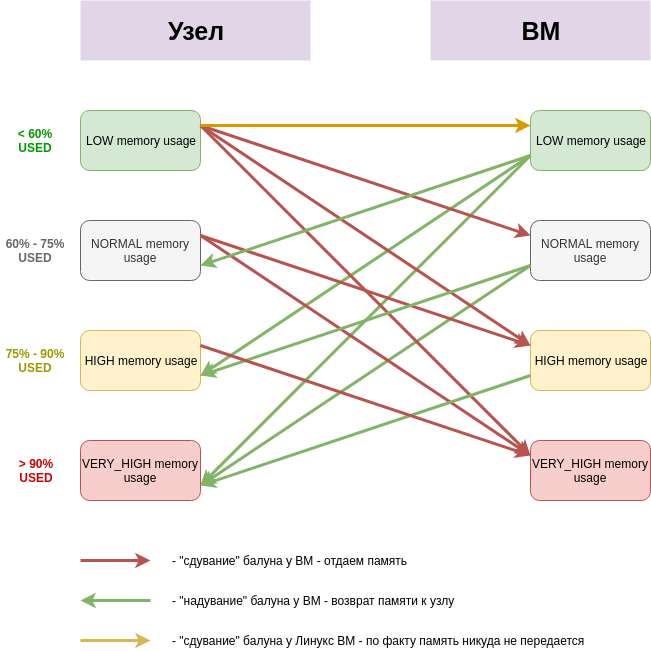

The diagram above was exported from draw.io. Its source (the exported page's mxGraphModel, read from the mxfile embedded in the PNG):
<mxGraphModel dx="768" dy="731" grid="1" gridSize="10" guides="1" tooltips="1" connect="1" arrows="1" fold="1" page="1" pageScale="1" pageWidth="827" pageHeight="1169" math="0" shadow="0">
  <root>
    <mxCell id="0" />
    <mxCell id="1" parent="0" />
    <mxCell id="sGt83Fj02BaNjjuYCd6j-1" value="&lt;b&gt;&lt;font style=&quot;font-size: 25px&quot;&gt;Узел&lt;/font&gt;&lt;/b&gt;" style="rounded=0;whiteSpace=wrap;html=1;fillColor=#e1d5e7;strokeColor=none;" vertex="1" parent="1">
      <mxGeometry x="90" y="20" width="230" height="60" as="geometry" />
    </mxCell>
    <mxCell id="sGt83Fj02BaNjjuYCd6j-2" value="&lt;b&gt;&lt;font style=&quot;font-size: 25px&quot;&gt;ВМ&lt;/font&gt;&lt;/b&gt;" style="rounded=0;whiteSpace=wrap;html=1;fillColor=#e1d5e7;strokeColor=none;" vertex="1" parent="1">
      <mxGeometry x="440" y="20" width="220" height="60" as="geometry" />
    </mxCell>
    <mxCell id="sGt83Fj02BaNjjuYCd6j-3" value="LOW memory usage" style="rounded=1;whiteSpace=wrap;html=1;fillColor=#d5e8d4;strokeColor=#82b366;" vertex="1" parent="1">
      <mxGeometry x="90" y="130" width="120" height="60" as="geometry" />
    </mxCell>
    <mxCell id="sGt83Fj02BaNjjuYCd6j-4" value="NORMAL memory usage" style="rounded=1;whiteSpace=wrap;html=1;fillColor=#f5f5f5;strokeColor=#666666;fontColor=#333333;" vertex="1" parent="1">
      <mxGeometry x="90" y="240" width="120" height="60" as="geometry" />
    </mxCell>
    <mxCell id="sGt83Fj02BaNjjuYCd6j-5" value="HIGH memory usage" style="rounded=1;whiteSpace=wrap;html=1;fillColor=#fff2cc;strokeColor=#d6b656;" vertex="1" parent="1">
      <mxGeometry x="90" y="350" width="120" height="60" as="geometry" />
    </mxCell>
    <mxCell id="sGt83Fj02BaNjjuYCd6j-6" value="VERY_HIGH memory usage" style="rounded=1;whiteSpace=wrap;html=1;fillColor=#f8cecc;strokeColor=#b85450;" vertex="1" parent="1">
      <mxGeometry x="90" y="460" width="120" height="60" as="geometry" />
    </mxCell>
    <mxCell id="sGt83Fj02BaNjjuYCd6j-7" value="LOW memory usage" style="rounded=1;whiteSpace=wrap;html=1;fillColor=#d5e8d4;strokeColor=#82b366;" vertex="1" parent="1">
      <mxGeometry x="540" y="130" width="120" height="60" as="geometry" />
    </mxCell>
    <mxCell id="sGt83Fj02BaNjjuYCd6j-8" value="NORMAL memory usage" style="rounded=1;whiteSpace=wrap;html=1;fillColor=#f5f5f5;strokeColor=#666666;fontColor=#333333;" vertex="1" parent="1">
      <mxGeometry x="540" y="240" width="120" height="60" as="geometry" />
    </mxCell>
    <mxCell id="sGt83Fj02BaNjjuYCd6j-9" value="HIGH memory usage" style="rounded=1;whiteSpace=wrap;html=1;fillColor=#fff2cc;strokeColor=#d6b656;" vertex="1" parent="1">
      <mxGeometry x="540" y="350" width="120" height="60" as="geometry" />
    </mxCell>
    <mxCell id="sGt83Fj02BaNjjuYCd6j-10" value="VERY_HIGH memory usage" style="rounded=1;whiteSpace=wrap;html=1;fillColor=#f8cecc;strokeColor=#b85450;" vertex="1" parent="1">
      <mxGeometry x="540" y="460" width="120" height="60" as="geometry" />
    </mxCell>
    <mxCell id="sGt83Fj02BaNjjuYCd6j-15" value="" style="endArrow=classic;html=1;strokeWidth=3;exitX=0;exitY=0.75;exitDx=0;exitDy=0;entryX=1;entryY=0.75;entryDx=0;entryDy=0;fillColor=#d5e8d4;strokeColor=#82b366;" edge="1" parent="1" source="sGt83Fj02BaNjjuYCd6j-7" target="sGt83Fj02BaNjjuYCd6j-5">
      <mxGeometry width="50" height="50" relative="1" as="geometry">
        <mxPoint x="220" y="170" as="sourcePoint" />
        <mxPoint x="550" y="170" as="targetPoint" />
      </mxGeometry>
    </mxCell>
    <mxCell id="sGt83Fj02BaNjjuYCd6j-16" value="" style="endArrow=classic;html=1;strokeWidth=3;entryX=1;entryY=0.75;entryDx=0;entryDy=0;exitX=0;exitY=0.75;exitDx=0;exitDy=0;fillColor=#d5e8d4;strokeColor=#82b366;" edge="1" parent="1" source="sGt83Fj02BaNjjuYCd6j-7" target="sGt83Fj02BaNjjuYCd6j-6">
      <mxGeometry width="50" height="50" relative="1" as="geometry">
        <mxPoint x="530" y="220" as="sourcePoint" />
        <mxPoint x="220" y="375" as="targetPoint" />
      </mxGeometry>
    </mxCell>
    <mxCell id="sGt83Fj02BaNjjuYCd6j-17" value="" style="endArrow=classic;html=1;strokeWidth=3;exitX=0;exitY=0.75;exitDx=0;exitDy=0;fillColor=#d5e8d4;strokeColor=#82b366;entryX=1;entryY=0.75;entryDx=0;entryDy=0;" edge="1" parent="1" source="sGt83Fj02BaNjjuYCd6j-8" target="sGt83Fj02BaNjjuYCd6j-6">
      <mxGeometry width="50" height="50" relative="1" as="geometry">
        <mxPoint x="550" y="185" as="sourcePoint" />
        <mxPoint x="250" y="490" as="targetPoint" />
      </mxGeometry>
    </mxCell>
    <mxCell id="sGt83Fj02BaNjjuYCd6j-18" value="" style="endArrow=classic;html=1;strokeWidth=3;exitX=1;exitY=0.25;exitDx=0;exitDy=0;entryX=0;entryY=0.25;entryDx=0;entryDy=0;fillColor=#f8cecc;strokeColor=#b85450;" edge="1" parent="1" source="sGt83Fj02BaNjjuYCd6j-3" target="sGt83Fj02BaNjjuYCd6j-9">
      <mxGeometry width="50" height="50" relative="1" as="geometry">
        <mxPoint x="220" y="185" as="sourcePoint" />
        <mxPoint x="550" y="155" as="targetPoint" />
      </mxGeometry>
    </mxCell>
    <mxCell id="sGt83Fj02BaNjjuYCd6j-19" value="" style="endArrow=classic;html=1;strokeWidth=3;exitX=1;exitY=0.25;exitDx=0;exitDy=0;entryX=0;entryY=0.25;entryDx=0;entryDy=0;fillColor=#f8cecc;strokeColor=#b85450;" edge="1" parent="1" source="sGt83Fj02BaNjjuYCd6j-4" target="sGt83Fj02BaNjjuYCd6j-9">
      <mxGeometry width="50" height="50" relative="1" as="geometry">
        <mxPoint x="220" y="185" as="sourcePoint" />
        <mxPoint x="480" y="390" as="targetPoint" />
      </mxGeometry>
    </mxCell>
    <mxCell id="sGt83Fj02BaNjjuYCd6j-20" value="" style="endArrow=classic;html=1;strokeWidth=3;entryX=0;entryY=0.25;entryDx=0;entryDy=0;exitX=1;exitY=0.25;exitDx=0;exitDy=0;fillColor=#f8cecc;strokeColor=#b85450;" edge="1" parent="1" source="sGt83Fj02BaNjjuYCd6j-3" target="sGt83Fj02BaNjjuYCd6j-10">
      <mxGeometry width="50" height="50" relative="1" as="geometry">
        <mxPoint x="220" y="210" as="sourcePoint" />
        <mxPoint x="550" y="375" as="targetPoint" />
      </mxGeometry>
    </mxCell>
    <mxCell id="sGt83Fj02BaNjjuYCd6j-21" value="" style="endArrow=classic;html=1;strokeWidth=3;exitX=1;exitY=0.25;exitDx=0;exitDy=0;entryX=0;entryY=0.25;entryDx=0;entryDy=0;fillColor=#f8cecc;strokeColor=#b85450;" edge="1" parent="1" source="sGt83Fj02BaNjjuYCd6j-4" target="sGt83Fj02BaNjjuYCd6j-10">
      <mxGeometry width="50" height="50" relative="1" as="geometry">
        <mxPoint x="240" y="240" as="sourcePoint" />
        <mxPoint x="490" y="485" as="targetPoint" />
      </mxGeometry>
    </mxCell>
    <mxCell id="sGt83Fj02BaNjjuYCd6j-22" value="" style="endArrow=classic;html=1;strokeWidth=3;entryX=0;entryY=0.25;entryDx=0;entryDy=0;fillColor=#f8cecc;strokeColor=#b85450;exitX=1;exitY=0.25;exitDx=0;exitDy=0;comic=0;shadow=0;" edge="1" parent="1" source="sGt83Fj02BaNjjuYCd6j-3" target="sGt83Fj02BaNjjuYCd6j-8">
      <mxGeometry width="50" height="50" relative="1" as="geometry">
        <mxPoint x="280" y="185" as="sourcePoint" />
        <mxPoint x="550" y="375" as="targetPoint" />
      </mxGeometry>
    </mxCell>
    <mxCell id="sGt83Fj02BaNjjuYCd6j-23" value="" style="endArrow=classic;html=1;strokeWidth=3;exitX=0;exitY=0.75;exitDx=0;exitDy=0;fillColor=#d5e8d4;strokeColor=#82b366;entryX=1;entryY=0.75;entryDx=0;entryDy=0;" edge="1" parent="1" source="sGt83Fj02BaNjjuYCd6j-8" target="sGt83Fj02BaNjjuYCd6j-5">
      <mxGeometry width="50" height="50" relative="1" as="geometry">
        <mxPoint x="550" y="295" as="sourcePoint" />
        <mxPoint x="220" y="515" as="targetPoint" />
      </mxGeometry>
    </mxCell>
    <mxCell id="sGt83Fj02BaNjjuYCd6j-24" value="" style="endArrow=classic;html=1;strokeWidth=3;exitX=0;exitY=0.75;exitDx=0;exitDy=0;fillColor=#d5e8d4;strokeColor=#82b366;entryX=1;entryY=0.75;entryDx=0;entryDy=0;" edge="1" parent="1" source="sGt83Fj02BaNjjuYCd6j-9" target="sGt83Fj02BaNjjuYCd6j-6">
      <mxGeometry width="50" height="50" relative="1" as="geometry">
        <mxPoint x="550" y="295" as="sourcePoint" />
        <mxPoint x="220" y="515" as="targetPoint" />
      </mxGeometry>
    </mxCell>
    <mxCell id="sGt83Fj02BaNjjuYCd6j-25" value="" style="endArrow=classic;html=1;strokeWidth=3;exitX=1;exitY=0.25;exitDx=0;exitDy=0;fillColor=#f8cecc;strokeColor=#b85450;" edge="1" parent="1">
      <mxGeometry width="50" height="50" relative="1" as="geometry">
        <mxPoint x="90" y="580" as="sourcePoint" />
        <mxPoint x="160" y="580" as="targetPoint" />
      </mxGeometry>
    </mxCell>
    <mxCell id="sGt83Fj02BaNjjuYCd6j-26" value="" style="endArrow=classic;html=1;strokeWidth=3;entryX=1;entryY=0.75;entryDx=0;entryDy=0;fillColor=#d5e8d4;strokeColor=#82b366;" edge="1" parent="1">
      <mxGeometry width="50" height="50" relative="1" as="geometry">
        <mxPoint x="160" y="620" as="sourcePoint" />
        <mxPoint x="90" y="620" as="targetPoint" />
      </mxGeometry>
    </mxCell>
    <mxCell id="sGt83Fj02BaNjjuYCd6j-27" value="- &quot;сдувание&quot; балуна у ВМ - отдаем память" style="text;html=1;strokeColor=none;fillColor=none;align=left;verticalAlign=middle;whiteSpace=wrap;rounded=0;" vertex="1" parent="1">
      <mxGeometry x="180" y="570" width="270" height="20" as="geometry" />
    </mxCell>
    <mxCell id="sGt83Fj02BaNjjuYCd6j-28" value="- &quot;надувание&quot; балуна у ВМ - возврат памяти к узлу" style="text;html=1;strokeColor=none;fillColor=none;align=left;verticalAlign=middle;whiteSpace=wrap;rounded=0;" vertex="1" parent="1">
      <mxGeometry x="180" y="610" width="300" height="20" as="geometry" />
    </mxCell>
    <mxCell id="sGt83Fj02BaNjjuYCd6j-29" value="" style="endArrow=classic;html=1;strokeWidth=3;entryX=1;entryY=0.75;entryDx=0;entryDy=0;fillColor=#d5e8d4;strokeColor=#82b366;exitX=0;exitY=0.75;exitDx=0;exitDy=0;" edge="1" parent="1" source="sGt83Fj02BaNjjuYCd6j-7" target="sGt83Fj02BaNjjuYCd6j-4">
      <mxGeometry width="50" height="50" relative="1" as="geometry">
        <mxPoint x="500" y="180" as="sourcePoint" />
        <mxPoint x="220" y="405" as="targetPoint" />
      </mxGeometry>
    </mxCell>
    <mxCell id="sGt83Fj02BaNjjuYCd6j-32" value="" style="endArrow=classic;html=1;strokeWidth=3;exitX=1;exitY=0.25;exitDx=0;exitDy=0;fillColor=#f8cecc;strokeColor=#b85450;entryX=0;entryY=0.25;entryDx=0;entryDy=0;" edge="1" parent="1" source="sGt83Fj02BaNjjuYCd6j-5" target="sGt83Fj02BaNjjuYCd6j-10">
      <mxGeometry width="50" height="50" relative="1" as="geometry">
        <mxPoint x="220" y="265" as="sourcePoint" />
        <mxPoint x="460" y="485" as="targetPoint" />
      </mxGeometry>
    </mxCell>
    <mxCell id="sGt83Fj02BaNjjuYCd6j-33" value="&amp;gt; 90%&lt;br&gt;USED" style="text;html=1;strokeColor=none;fillColor=none;align=center;verticalAlign=middle;whiteSpace=wrap;rounded=0;fontStyle=1;fontColor=#CC0000;" vertex="1" parent="1">
      <mxGeometry x="15" y="480" width="60" height="20" as="geometry" />
    </mxCell>
    <mxCell id="sGt83Fj02BaNjjuYCd6j-34" value="75% - 90% USED" style="text;html=1;strokeColor=none;fillColor=none;align=center;verticalAlign=middle;whiteSpace=wrap;rounded=0;fontStyle=1;fontColor=#999900;" vertex="1" parent="1">
      <mxGeometry x="10" y="370" width="70" height="20" as="geometry" />
    </mxCell>
    <mxCell id="sGt83Fj02BaNjjuYCd6j-35" value="60% - 75% USED" style="text;html=1;strokeColor=none;fillColor=none;align=center;verticalAlign=middle;whiteSpace=wrap;rounded=0;fontStyle=1;fontColor=#666666;" vertex="1" parent="1">
      <mxGeometry x="10" y="260" width="70" height="20" as="geometry" />
    </mxCell>
    <mxCell id="sGt83Fj02BaNjjuYCd6j-36" value="&amp;lt; 60% USED" style="text;html=1;align=center;verticalAlign=middle;whiteSpace=wrap;rounded=0;fontStyle=1;fillColor=none;fontColor=#009900;" vertex="1" parent="1">
      <mxGeometry x="15" y="150" width="60" height="20" as="geometry" />
    </mxCell>
    <mxCell id="sGt83Fj02BaNjjuYCd6j-38" value="" style="endArrow=classic;html=1;strokeWidth=3;entryX=0;entryY=0.25;entryDx=0;entryDy=0;fillColor=#ffe6cc;strokeColor=#d79b00;comic=0;shadow=0;exitX=1;exitY=0.25;exitDx=0;exitDy=0;" edge="1" parent="1" source="sGt83Fj02BaNjjuYCd6j-3" target="sGt83Fj02BaNjjuYCd6j-7">
      <mxGeometry width="50" height="50" relative="1" as="geometry">
        <mxPoint x="290" y="130" as="sourcePoint" />
        <mxPoint x="550" y="265" as="targetPoint" />
      </mxGeometry>
    </mxCell>
    <mxCell id="sGt83Fj02BaNjjuYCd6j-39" value="" style="endArrow=classic;html=1;strokeWidth=3;exitX=1;exitY=0.25;exitDx=0;exitDy=0;fillColor=#fff2cc;strokeColor=#d6b656;" edge="1" parent="1">
      <mxGeometry width="50" height="50" relative="1" as="geometry">
        <mxPoint x="90" y="660" as="sourcePoint" />
        <mxPoint x="160" y="660" as="targetPoint" />
      </mxGeometry>
    </mxCell>
    <mxCell id="sGt83Fj02BaNjjuYCd6j-40" value="- &quot;сдувание&quot; балуна у Линукс ВМ - по факту память никуда не передается" style="text;html=1;strokeColor=none;fillColor=none;align=left;verticalAlign=middle;whiteSpace=wrap;rounded=0;" vertex="1" parent="1">
      <mxGeometry x="180" y="650" width="450" height="20" as="geometry" />
    </mxCell>
  </root>
</mxGraphModel>